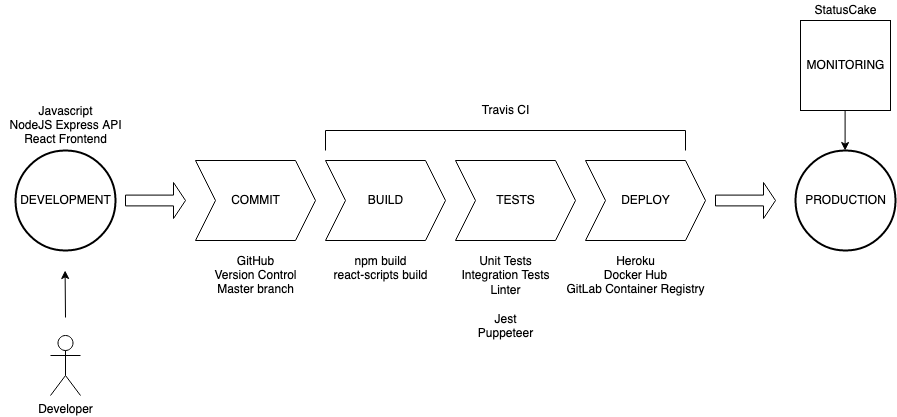

The diagram above was exported from draw.io. Its source (the exported page's mxGraphModel, read from the mxfile embedded in the PNG):
<mxGraphModel dx="2066" dy="1065" grid="1" gridSize="10" guides="1" tooltips="1" connect="1" arrows="1" fold="1" page="1" pageScale="1" pageWidth="1100" pageHeight="850" background="#ffffff" math="0" shadow="0">
  <root>
    <mxCell id="0" />
    <mxCell id="1" parent="0" />
    <mxCell id="OEjv1_KbvYn1gTUUkrkG-1" value="" style="strokeWidth=2;html=1;shape=mxgraph.flowchart.start_2;whiteSpace=wrap;" parent="1" vertex="1">
      <mxGeometry x="50" y="210" width="100" height="100" as="geometry" />
    </mxCell>
    <mxCell id="OEjv1_KbvYn1gTUUkrkG-2" value="DEVELOPMENT" style="text;html=1;resizable=0;autosize=1;align=center;verticalAlign=middle;points=[];fillColor=none;strokeColor=none;rounded=0;" parent="1" vertex="1">
      <mxGeometry x="45" y="250" width="110" height="20" as="geometry" />
    </mxCell>
    <mxCell id="OEjv1_KbvYn1gTUUkrkG-3" value="" style="shape=step;perimeter=stepPerimeter;whiteSpace=wrap;html=1;fixedSize=1;" parent="1" vertex="1">
      <mxGeometry x="230" y="220" width="120" height="80" as="geometry" />
    </mxCell>
    <mxCell id="OEjv1_KbvYn1gTUUkrkG-4" value="COMMIT" style="text;html=1;resizable=0;autosize=1;align=center;verticalAlign=middle;points=[];fillColor=none;strokeColor=none;rounded=0;" parent="1" vertex="1">
      <mxGeometry x="260" y="250" width="60" height="20" as="geometry" />
    </mxCell>
    <mxCell id="OEjv1_KbvYn1gTUUkrkG-5" value="Developer" style="shape=umlActor;verticalLabelPosition=bottom;labelBackgroundColor=#ffffff;verticalAlign=top;html=1;outlineConnect=0;" parent="1" vertex="1">
      <mxGeometry x="85" y="395" width="30" height="60" as="geometry" />
    </mxCell>
    <mxCell id="OEjv1_KbvYn1gTUUkrkG-6" value="" style="endArrow=classic;html=1;entryX=0.25;entryY=0.9;entryDx=0;entryDy=0;entryPerimeter=0;" parent="1" edge="1">
      <mxGeometry width="50" height="50" relative="1" as="geometry">
        <mxPoint x="100" y="377" as="sourcePoint" />
        <mxPoint x="99.6" y="330" as="targetPoint" />
      </mxGeometry>
    </mxCell>
    <mxCell id="OEjv1_KbvYn1gTUUkrkG-9" value="" style="shape=singleArrow;whiteSpace=wrap;html=1;" parent="1" vertex="1">
      <mxGeometry x="160" y="242" width="60" height="36" as="geometry" />
    </mxCell>
    <mxCell id="OEjv1_KbvYn1gTUUkrkG-10" value="" style="shape=step;perimeter=stepPerimeter;whiteSpace=wrap;html=1;fixedSize=1;" parent="1" vertex="1">
      <mxGeometry x="360" y="220" width="120" height="80" as="geometry" />
    </mxCell>
    <mxCell id="OEjv1_KbvYn1gTUUkrkG-11" value="BUILD" style="text;html=1;resizable=0;autosize=1;align=center;verticalAlign=middle;points=[];fillColor=none;strokeColor=none;rounded=0;" parent="1" vertex="1">
      <mxGeometry x="395" y="250" width="50" height="20" as="geometry" />
    </mxCell>
    <mxCell id="OEjv1_KbvYn1gTUUkrkG-12" value="&lt;div&gt;GitHub&lt;/div&gt;&lt;div&gt;Version Control&lt;br&gt;&lt;/div&gt;&lt;div&gt;Master branch&lt;br&gt;&lt;/div&gt;" style="text;html=1;resizable=0;autosize=1;align=center;verticalAlign=middle;points=[];fillColor=none;strokeColor=none;rounded=0;" parent="1" vertex="1">
      <mxGeometry x="240" y="310" width="100" height="50" as="geometry" />
    </mxCell>
    <mxCell id="OEjv1_KbvYn1gTUUkrkG-13" value="" style="shape=step;perimeter=stepPerimeter;whiteSpace=wrap;html=1;fixedSize=1;" parent="1" vertex="1">
      <mxGeometry x="490" y="220" width="120" height="80" as="geometry" />
    </mxCell>
    <mxCell id="OEjv1_KbvYn1gTUUkrkG-14" value="TESTS" style="text;html=1;resizable=0;autosize=1;align=center;verticalAlign=middle;points=[];fillColor=none;strokeColor=none;rounded=0;" parent="1" vertex="1">
      <mxGeometry x="525" y="250" width="50" height="20" as="geometry" />
    </mxCell>
    <mxCell id="OEjv1_KbvYn1gTUUkrkG-15" value="" style="shape=step;perimeter=stepPerimeter;whiteSpace=wrap;html=1;fixedSize=1;" parent="1" vertex="1">
      <mxGeometry x="620" y="220" width="120" height="80" as="geometry" />
    </mxCell>
    <mxCell id="OEjv1_KbvYn1gTUUkrkG-16" value="DEPLOY" style="text;html=1;resizable=0;autosize=1;align=center;verticalAlign=middle;points=[];fillColor=none;strokeColor=none;rounded=0;" parent="1" vertex="1">
      <mxGeometry x="650" y="250" width="60" height="20" as="geometry" />
    </mxCell>
    <mxCell id="OEjv1_KbvYn1gTUUkrkG-17" value="" style="shape=singleArrow;whiteSpace=wrap;html=1;" parent="1" vertex="1">
      <mxGeometry x="750" y="242" width="60" height="36" as="geometry" />
    </mxCell>
    <mxCell id="OEjv1_KbvYn1gTUUkrkG-19" value="" style="strokeWidth=2;html=1;shape=mxgraph.flowchart.start_2;whiteSpace=wrap;" parent="1" vertex="1">
      <mxGeometry x="830" y="210" width="100" height="100" as="geometry" />
    </mxCell>
    <mxCell id="OEjv1_KbvYn1gTUUkrkG-20" value="PRODUCTION" style="text;html=1;resizable=0;autosize=1;align=center;verticalAlign=middle;points=[];fillColor=none;strokeColor=none;rounded=0;" parent="1" vertex="1">
      <mxGeometry x="830" y="250" width="100" height="20" as="geometry" />
    </mxCell>
    <mxCell id="OEjv1_KbvYn1gTUUkrkG-21" value="" style="shape=partialRectangle;whiteSpace=wrap;html=1;bottom=1;right=1;left=1;top=0;fillColor=none;routingCenterX=-0.5;rotation=-180;" parent="1" vertex="1">
      <mxGeometry x="360" y="190" width="360" height="20" as="geometry" />
    </mxCell>
    <mxCell id="OEjv1_KbvYn1gTUUkrkG-22" value="Travis CI" style="text;html=1;resizable=0;autosize=1;align=center;verticalAlign=middle;points=[];fillColor=none;strokeColor=none;rounded=0;" parent="1" vertex="1">
      <mxGeometry x="510" y="160" width="60" height="20" as="geometry" />
    </mxCell>
    <mxCell id="OEjv1_KbvYn1gTUUkrkG-23" value="&lt;div&gt;Heroku&lt;/div&gt;&lt;div&gt;Docker Hub&lt;br&gt;&lt;/div&gt;&lt;div&gt;GitLab Container Registry&lt;br&gt;&lt;/div&gt;" style="text;html=1;resizable=0;autosize=1;align=center;verticalAlign=middle;points=[];fillColor=none;strokeColor=none;rounded=0;" parent="1" vertex="1">
      <mxGeometry x="595" y="310" width="150" height="50" as="geometry" />
    </mxCell>
    <mxCell id="OEjv1_KbvYn1gTUUkrkG-24" value="" style="whiteSpace=wrap;html=1;aspect=fixed;" parent="1" vertex="1">
      <mxGeometry x="835" y="80" width="90" height="90" as="geometry" />
    </mxCell>
    <mxCell id="OEjv1_KbvYn1gTUUkrkG-25" value="MONITORING" style="text;html=1;resizable=0;autosize=1;align=center;verticalAlign=middle;points=[];fillColor=none;strokeColor=none;rounded=0;" parent="1" vertex="1">
      <mxGeometry x="835" y="115" width="90" height="20" as="geometry" />
    </mxCell>
    <mxCell id="OEjv1_KbvYn1gTUUkrkG-26" value="" style="endArrow=classic;html=1;" parent="1" edge="1">
      <mxGeometry width="50" height="50" relative="1" as="geometry">
        <mxPoint x="879.6" y="170" as="sourcePoint" />
        <mxPoint x="879.6" y="210" as="targetPoint" />
      </mxGeometry>
    </mxCell>
    <mxCell id="OEjv1_KbvYn1gTUUkrkG-27" value="&lt;div&gt;Javascript&lt;/div&gt;&lt;div&gt;NodeJS Express API&lt;/div&gt;&lt;div&gt;React Frontend&lt;br&gt;&lt;/div&gt;" style="text;html=1;resizable=0;autosize=1;align=center;verticalAlign=middle;points=[];fillColor=none;strokeColor=none;rounded=0;" parent="1" vertex="1">
      <mxGeometry x="35" y="160" width="130" height="50" as="geometry" />
    </mxCell>
    <mxCell id="OEjv1_KbvYn1gTUUkrkG-28" value="&lt;div&gt;npm build&lt;/div&gt;&lt;div&gt;react-scripts build&lt;br&gt;&lt;/div&gt;" style="text;html=1;resizable=0;autosize=1;align=center;verticalAlign=middle;points=[];fillColor=none;strokeColor=none;rounded=0;" parent="1" vertex="1">
      <mxGeometry x="360" y="313" width="110" height="30" as="geometry" />
    </mxCell>
    <mxCell id="OEjv1_KbvYn1gTUUkrkG-29" value="&lt;div&gt;Unit Tests&lt;/div&gt;&lt;div&gt;Integration Tests&lt;/div&gt;&lt;div&gt;Linter&lt;/div&gt;&lt;div&gt;&lt;br&gt;&lt;/div&gt;&lt;div&gt;Jest&lt;/div&gt;&lt;div&gt;Puppeteer&lt;br&gt;&lt;/div&gt;" style="text;html=1;resizable=0;autosize=1;align=center;verticalAlign=middle;points=[];fillColor=none;strokeColor=none;rounded=0;" parent="1" vertex="1">
      <mxGeometry x="490" y="312" width="100" height="90" as="geometry" />
    </mxCell>
    <mxCell id="OEjv1_KbvYn1gTUUkrkG-30" value="StatusCake" style="text;html=1;resizable=0;autosize=1;align=center;verticalAlign=middle;points=[];fillColor=none;strokeColor=none;rounded=0;" parent="1" vertex="1">
      <mxGeometry x="840" y="60" width="80" height="20" as="geometry" />
    </mxCell>
  </root>
</mxGraphModel>